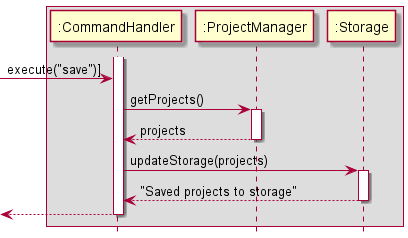

The diagram above was rendered by PlantUML. Its source (embedded in the PNG):
@startuml
hide footbox

box
participant ":CommandHandler" as CommandHandler
participant ":ProjectManager" as ProjectManager
participant ":Storage" as Storage
end box

activate CommandHandler
[-> CommandHandler : execute("save")]

CommandHandler -> ProjectManager : getProjects()
activate ProjectManager

ProjectManager --> CommandHandler : projects
deactivate ProjectManager

CommandHandler -> Storage :  updateStorage(projects)
activate Storage

Storage --> CommandHandler : "Saved projects to storage"
deactivate Storage
[<-- CommandHandler :
deactivate CommandHandler
@enduml